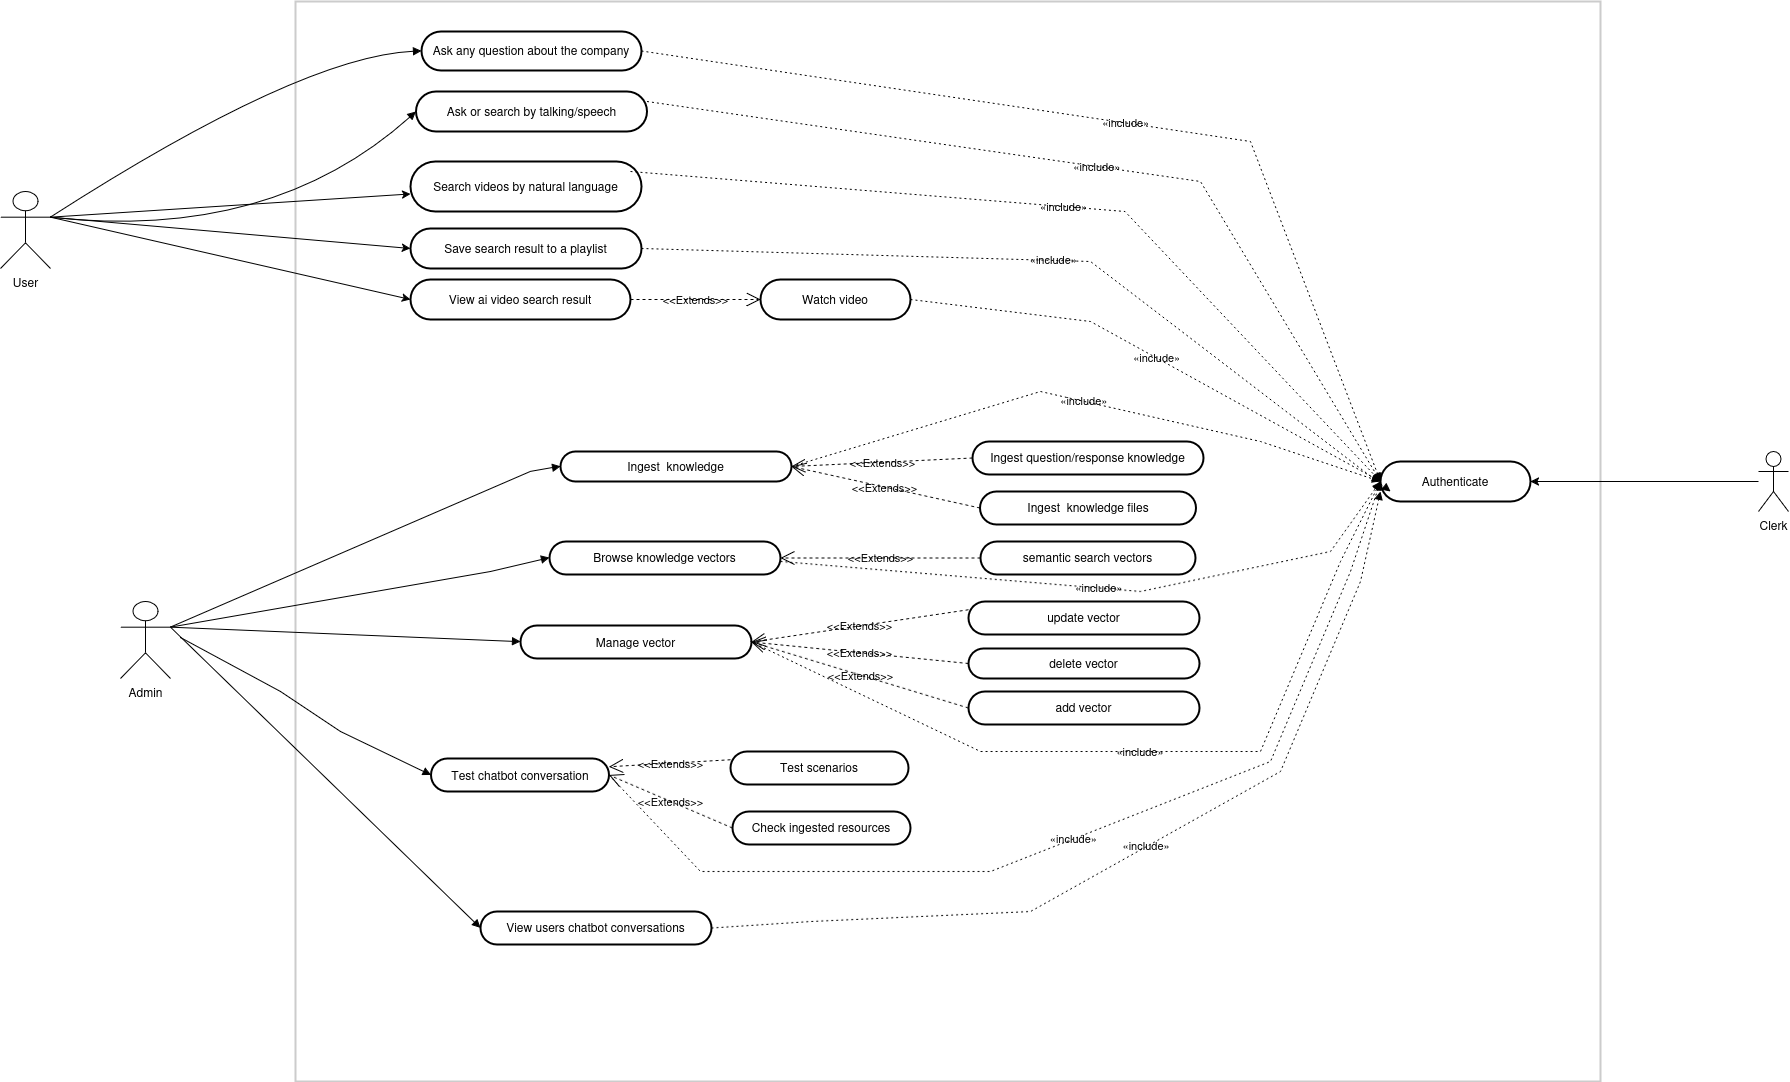

The diagram above was exported from draw.io. Its source (the exported page's mxGraphModel, read from the mxfile embedded in the PNG):
<mxGraphModel dx="5800" dy="3288" grid="0" gridSize="10" guides="1" tooltips="1" connect="1" arrows="1" fold="1" page="0" pageScale="1" pageWidth="850" pageHeight="1100" background="light-dark(#FFFFFF,#FFFFFF)" math="0" shadow="0">
  <root>
    <mxCell id="0" />
    <mxCell id="1" parent="0" />
    <mxCell id="2" parent="1" style="whiteSpace=wrap;strokeWidth=2;fillColor=none;strokeColor=light-dark(#999999,#cccccc);fontColor=light-dark(#FFFFFF,#FFFFFF);labelBackgroundColor=none;" value="Agentic Helper API" vertex="1">
      <mxGeometry height="1080" width="1305" x="2860" y="-373" as="geometry" />
    </mxCell>
    <mxCell id="3" parent="1" style="rounded=1;whiteSpace=wrap;arcSize=50;strokeWidth=2;fillColor=none;strokeColor=light-dark(#000000,#000000);fontColor=light-dark(#000000,#000000);labelBackgroundColor=none;" value="Ask any question about the company" vertex="1">
      <mxGeometry height="39" width="220" x="2986" y="-343" as="geometry" />
    </mxCell>
    <mxCell id="4" parent="1" style="rounded=1;whiteSpace=wrap;arcSize=50;strokeWidth=2;fillColor=none;strokeColor=light-dark(#000000,#000000);fontColor=light-dark(#000000,#000000);labelBackgroundColor=none;" value="Search videos by natural language" vertex="1">
      <mxGeometry height="50" width="231" x="2975" y="-213" as="geometry" />
    </mxCell>
    <mxCell id="5" parent="1" style="rounded=1;whiteSpace=wrap;arcSize=50;strokeWidth=2;fillColor=none;strokeColor=light-dark(#000000,#000000);fontColor=light-dark(#000000,#000000);labelBackgroundColor=none;" value="Ask or search by talking/speech" vertex="1">
      <mxGeometry height="40" width="231" x="2980.5" y="-283" as="geometry" />
    </mxCell>
    <mxCell id="6" parent="1" style="rounded=1;whiteSpace=wrap;arcSize=50;strokeWidth=2;fillColor=none;strokeColor=light-dark(#000000,#000000);fontColor=light-dark(#000000,#000000);labelBackgroundColor=none;" value="Ingest  knowledge" vertex="1">
      <mxGeometry height="30" width="231" x="3125" y="77" as="geometry" />
    </mxCell>
    <mxCell id="7" parent="1" style="rounded=1;whiteSpace=wrap;arcSize=50;strokeWidth=2;fillColor=none;strokeColor=light-dark(#000000,#000000);fontColor=light-dark(#000000,#000000);labelBackgroundColor=none;" value="Browse knowledge vectors" vertex="1">
      <mxGeometry height="33" width="231" x="3114" y="167" as="geometry" />
    </mxCell>
    <mxCell id="8" parent="1" style="rounded=1;whiteSpace=wrap;arcSize=50;strokeWidth=2;fillColor=none;strokeColor=light-dark(#000000,#000000);fontColor=light-dark(#000000,#000000);labelBackgroundColor=none;" value="Manage vector" vertex="1">
      <mxGeometry height="33" width="231" x="3085" y="251" as="geometry" />
    </mxCell>
    <mxCell id="9" edge="1" parent="1" source="15" style="curved=1;startArrow=none;endArrow=block;exitX=1;exitY=0.3333333333333333;entryX=0;entryY=0.5;rounded=0;exitDx=0;exitDy=0;exitPerimeter=0;strokeColor=light-dark(#000000,#000000);labelBackgroundColor=none;fontColor=light-dark(#000000,#000000);" target="3" value="">
      <mxGeometry relative="1" as="geometry">
        <Array as="points">
          <mxPoint x="2865" y="-318" />
        </Array>
        <mxPoint x="2637.0588235294117" y="-155" as="sourcePoint" />
      </mxGeometry>
    </mxCell>
    <mxCell id="10" edge="1" parent="1" source="15" style="curved=1;startArrow=none;endArrow=block;exitX=1;exitY=0.3333333333333333;entryX=0;entryY=0.5;rounded=0;exitDx=0;exitDy=0;exitPerimeter=0;strokeColor=light-dark(#000000,#000000);labelBackgroundColor=none;fontColor=light-dark(#000000,#000000);" target="5" value="">
      <mxGeometry relative="1" as="geometry">
        <Array as="points">
          <mxPoint x="2835" y="-133" />
        </Array>
        <mxPoint x="2627.142857142857" y="-116" as="sourcePoint" />
      </mxGeometry>
    </mxCell>
    <mxCell id="11" edge="1" parent="1" source="22" style="curved=0;startArrow=none;endArrow=block;entryX=0;entryY=0.49;rounded=0;exitX=1;exitY=0.3333333333333333;exitDx=0;exitDy=0;exitPerimeter=0;strokeColor=light-dark(#000000,#000000);labelBackgroundColor=none;fontColor=light-dark(#000000,#000000);" target="6" value="">
      <mxGeometry relative="1" as="geometry">
        <Array as="points">
          <mxPoint x="3095" y="97" />
        </Array>
        <mxPoint x="2735" y="257" as="sourcePoint" />
      </mxGeometry>
    </mxCell>
    <mxCell id="12" edge="1" parent="1" source="22" style="curved=0;startArrow=none;endArrow=block;entryX=0;entryY=0.49;rounded=0;exitX=1;exitY=0.3333333333333333;exitDx=0;exitDy=0;exitPerimeter=0;strokeColor=light-dark(#000000,#000000);labelBackgroundColor=none;fontColor=light-dark(#000000,#000000);" target="7" value="">
      <mxGeometry relative="1" as="geometry">
        <Array as="points">
          <mxPoint x="3055" y="197" />
        </Array>
        <mxPoint x="2736" y="257" as="sourcePoint" />
      </mxGeometry>
    </mxCell>
    <mxCell id="13" edge="1" parent="1" source="22" style="curved=0;startArrow=none;endArrow=block;exitX=1;exitY=0.3333333333333333;entryX=0;entryY=0.49;rounded=0;exitDx=0;exitDy=0;exitPerimeter=0;strokeColor=light-dark(#000000,#000000);labelBackgroundColor=none;fontColor=light-dark(#000000,#000000);" target="8" value="">
      <mxGeometry relative="1" as="geometry">
        <Array as="points" />
        <mxPoint x="2747.6666666666665" y="248" as="sourcePoint" />
      </mxGeometry>
    </mxCell>
    <mxCell id="14" edge="1" parent="1" source="15" style="rounded=1;orthogonalLoop=1;jettySize=auto;html=1;exitX=1;exitY=0.3333333333333333;exitDx=0;exitDy=0;exitPerimeter=0;strokeColor=light-dark(#000000,#000000);labelBackgroundColor=none;fontColor=light-dark(#000000,#000000);" target="4">
      <mxGeometry relative="1" as="geometry" />
    </mxCell>
    <mxCell id="15" parent="1" style="shape=umlActor;verticalLabelPosition=bottom;verticalAlign=top;html=1;strokeColor=light-dark(#000000,#000000);labelBackgroundColor=none;fontColor=light-dark(#000000,#000000);fillColor=none;" value="User" vertex="1">
      <mxGeometry height="77" width="50" x="2565" y="-183" as="geometry" />
    </mxCell>
    <mxCell id="16" parent="1" style="rounded=1;whiteSpace=wrap;arcSize=50;strokeWidth=2;fillColor=none;strokeColor=light-dark(#000000,#000000);fontColor=light-dark(#000000,#000000);labelBackgroundColor=none;" value="Save search result to a playlist" vertex="1">
      <mxGeometry height="40" width="231" x="2975" y="-146" as="geometry" />
    </mxCell>
    <mxCell id="17" edge="1" parent="1" source="15" style="rounded=1;orthogonalLoop=1;jettySize=auto;html=1;exitX=1;exitY=0.3333333333333333;exitDx=0;exitDy=0;exitPerimeter=0;entryX=0;entryY=0.5;entryDx=0;entryDy=0;strokeColor=light-dark(#000000,#000000);labelBackgroundColor=none;fontColor=light-dark(#000000,#000000);" target="16">
      <mxGeometry relative="1" as="geometry">
        <mxPoint x="2615" y="-73" as="sourcePoint" />
      </mxGeometry>
    </mxCell>
    <mxCell id="18" parent="1" style="rounded=1;whiteSpace=wrap;arcSize=50;strokeWidth=2;fillColor=none;strokeColor=light-dark(#000000,#000000);fontColor=light-dark(#000000,#000000);labelBackgroundColor=none;" value="View ai video search result" vertex="1">
      <mxGeometry height="40" width="220" x="2975" y="-95" as="geometry" />
    </mxCell>
    <mxCell id="19" edge="1" parent="1" source="15" style="rounded=1;orthogonalLoop=1;jettySize=auto;html=1;exitX=1;exitY=0.3333333333333333;exitDx=0;exitDy=0;exitPerimeter=0;entryX=0;entryY=0.5;entryDx=0;entryDy=0;strokeColor=light-dark(#000000,#000000);labelBackgroundColor=none;fontColor=light-dark(#000000,#000000);" target="18">
      <mxGeometry relative="1" as="geometry">
        <mxPoint x="2615" y="-106" as="sourcePoint" />
      </mxGeometry>
    </mxCell>
    <mxCell id="20" parent="1" style="rounded=1;whiteSpace=wrap;arcSize=50;strokeWidth=2;fillColor=none;strokeColor=light-dark(#000000,#000000);fontColor=light-dark(#000000,#000000);labelBackgroundColor=none;" value="Watch video" vertex="1">
      <mxGeometry height="40" width="150" x="3325" y="-95" as="geometry" />
    </mxCell>
    <mxCell id="21" edge="1" parent="1" source="18" style="endArrow=open;endSize=12;dashed=1;html=1;rounded=0;exitX=1;exitY=0.5;exitDx=0;exitDy=0;entryX=0;entryY=0.5;entryDx=0;entryDy=0;strokeColor=light-dark(#000000,#000000);labelBackgroundColor=none;fontColor=light-dark(#000000,#000000);" target="20" value="&amp;lt;&amp;lt;Extends&amp;gt;&amp;gt;">
      <mxGeometry relative="1" width="160" as="geometry">
        <mxPoint x="3175" y="-23" as="sourcePoint" />
        <mxPoint x="3335" y="-23" as="targetPoint" />
      </mxGeometry>
    </mxCell>
    <mxCell id="22" parent="1" style="shape=umlActor;verticalLabelPosition=bottom;verticalAlign=top;html=1;strokeColor=light-dark(#000000,#000000);labelBackgroundColor=none;fontColor=light-dark(#000000,#000000);fillColor=none;" value="Admin" vertex="1">
      <mxGeometry height="77" width="50" x="2685" y="227" as="geometry" />
    </mxCell>
    <mxCell id="23" parent="1" style="rounded=1;whiteSpace=wrap;arcSize=50;strokeWidth=2;fillColor=none;strokeColor=light-dark(#000000,#000000);fontColor=light-dark(#000000,#000000);labelBackgroundColor=none;" value="Ingest question/response knowledge" vertex="1">
      <mxGeometry height="33" width="231" x="3537" y="67" as="geometry" />
    </mxCell>
    <mxCell id="24" parent="1" style="rounded=1;whiteSpace=wrap;arcSize=50;strokeWidth=2;fillColor=none;strokeColor=light-dark(#000000,#000000);fontColor=light-dark(#000000,#000000);labelBackgroundColor=none;" value="Test chatbot conversation" vertex="1">
      <mxGeometry height="33" width="178" x="2995.5" y="384" as="geometry" />
    </mxCell>
    <mxCell id="25" parent="1" style="rounded=1;whiteSpace=wrap;arcSize=50;strokeWidth=2;fillColor=none;strokeColor=light-dark(#000000,#000000);fontColor=light-dark(#000000,#000000);labelBackgroundColor=none;" value="View users chatbot conversations" vertex="1">
      <mxGeometry height="33" width="231" x="3045" y="537" as="geometry" />
    </mxCell>
    <mxCell id="26" edge="1" parent="1" source="22" style="curved=0;startArrow=none;endArrow=block;exitX=1;exitY=0.3333333333333333;entryX=0;entryY=0.5;rounded=0;exitDx=0;exitDy=0;exitPerimeter=0;entryDx=0;entryDy=0;strokeColor=light-dark(#000000,#000000);labelBackgroundColor=none;fontColor=light-dark(#000000,#000000);" target="25" value="">
      <mxGeometry relative="1" as="geometry">
        <Array as="points" />
        <mxPoint x="2715" y="304" as="sourcePoint" />
        <mxPoint x="3222" y="344" as="targetPoint" />
      </mxGeometry>
    </mxCell>
    <mxCell id="27" edge="1" parent="1" style="curved=0;startArrow=none;endArrow=block;exitX=1;exitY=0.3333333333333333;entryX=0;entryY=0.5;rounded=0;exitDx=0;exitDy=0;exitPerimeter=0;entryDx=0;entryDy=0;strokeColor=light-dark(#000000,#000000);labelBackgroundColor=none;fontColor=light-dark(#000000,#000000);" target="24" value="">
      <mxGeometry relative="1" as="geometry">
        <Array as="points">
          <mxPoint x="2845" y="317" />
          <mxPoint x="2905" y="357" />
        </Array>
        <mxPoint x="2745" y="263" as="sourcePoint" />
        <mxPoint x="3125" y="384" as="targetPoint" />
      </mxGeometry>
    </mxCell>
    <mxCell id="28" edge="1" parent="1" source="29" style="endArrow=open;endSize=12;dashed=1;html=1;rounded=0;exitX=0;exitY=0.25;exitDx=0;exitDy=0;entryX=1;entryY=0.25;entryDx=0;entryDy=0;strokeColor=light-dark(#000000,#000000);labelBackgroundColor=none;fontColor=light-dark(#000000,#000000);" target="24" value="&amp;lt;&amp;lt;Extends&amp;gt;&amp;gt;">
      <mxGeometry relative="1" width="160" as="geometry">
        <mxPoint x="3163.5" y="383.4200000000001" as="sourcePoint" />
        <mxPoint x="3283.5" y="383.21000000000004" as="targetPoint" />
      </mxGeometry>
    </mxCell>
    <mxCell id="29" parent="1" style="rounded=1;whiteSpace=wrap;arcSize=50;strokeWidth=2;fillColor=none;strokeColor=light-dark(#000000,#000000);fontColor=light-dark(#000000,#000000);labelBackgroundColor=none;" value="Test scenarios" vertex="1">
      <mxGeometry height="33" width="178" x="3295" y="377" as="geometry" />
    </mxCell>
    <mxCell id="30" parent="1" style="rounded=1;whiteSpace=wrap;arcSize=50;strokeWidth=2;fillColor=none;strokeColor=light-dark(#000000,#000000);fontColor=light-dark(#000000,#000000);labelBackgroundColor=none;" value="Check ingested resources" vertex="1">
      <mxGeometry height="33" width="178" x="3297" y="437" as="geometry" />
    </mxCell>
    <mxCell id="31" edge="1" parent="1" source="30" style="endArrow=open;endSize=12;dashed=1;html=1;rounded=0;exitX=0;exitY=0.5;exitDx=0;exitDy=0;entryX=1;entryY=0.5;entryDx=0;entryDy=0;strokeColor=light-dark(#000000,#000000);labelBackgroundColor=none;fontColor=light-dark(#000000,#000000);" target="24" value="&amp;lt;&amp;lt;Extends&amp;gt;&amp;gt;">
      <mxGeometry relative="1" width="160" as="geometry">
        <mxPoint x="3183.5" y="411" as="sourcePoint" />
        <mxPoint x="3275.5" y="394" as="targetPoint" />
      </mxGeometry>
    </mxCell>
    <mxCell id="32" edge="1" parent="1" source="23" style="endArrow=open;endSize=12;dashed=1;html=1;rounded=0;exitX=0;exitY=0.5;exitDx=0;exitDy=0;entryX=1;entryY=0.5;entryDx=0;entryDy=0;strokeColor=light-dark(#000000,#000000);labelBackgroundColor=none;fontColor=light-dark(#000000,#000000);" target="6" value="&amp;lt;&amp;lt;Extends&amp;gt;&amp;gt;">
      <mxGeometry relative="1" width="160" as="geometry">
        <mxPoint x="3435" y="137" as="sourcePoint" />
        <mxPoint x="3544" y="127" as="targetPoint" />
      </mxGeometry>
    </mxCell>
    <mxCell id="33" parent="1" style="rounded=1;whiteSpace=wrap;arcSize=50;strokeWidth=2;fillColor=none;strokeColor=light-dark(#000000,#000000);fontColor=light-dark(#000000,#000000);labelBackgroundColor=none;" value="Ingest  knowledge files" vertex="1">
      <mxGeometry height="33" width="216" x="3544.5" y="117" as="geometry" />
    </mxCell>
    <mxCell id="34" edge="1" parent="1" source="33" style="endArrow=open;endSize=12;dashed=1;html=1;rounded=0;exitX=0;exitY=0.5;exitDx=0;exitDy=0;entryX=1;entryY=0.5;entryDx=0;entryDy=0;strokeColor=light-dark(#000000,#000000);labelBackgroundColor=none;fontColor=light-dark(#000000,#000000);" target="6" value="&amp;lt;&amp;lt;Extends&amp;gt;&amp;gt;">
      <mxGeometry relative="1" width="160" as="geometry">
        <mxPoint x="3436" y="152" as="sourcePoint" />
        <mxPoint x="3539" y="94" as="targetPoint" />
      </mxGeometry>
    </mxCell>
    <mxCell id="35" edge="1" parent="1" source="36" style="endArrow=open;endSize=12;dashed=1;html=1;rounded=0;exitX=0;exitY=0.5;exitDx=0;exitDy=0;entryX=1;entryY=0.5;entryDx=0;entryDy=0;strokeColor=light-dark(#000000,#000000);labelBackgroundColor=none;fontColor=light-dark(#000000,#000000);" target="7" value="&amp;lt;&amp;lt;Extends&amp;gt;&amp;gt;">
      <mxGeometry relative="1" width="160" as="geometry">
        <mxPoint x="3432" y="187.5" as="sourcePoint" />
        <mxPoint x="3535" y="179.5" as="targetPoint" />
      </mxGeometry>
    </mxCell>
    <mxCell id="36" parent="1" style="rounded=1;whiteSpace=wrap;arcSize=50;strokeWidth=2;fillColor=none;strokeColor=light-dark(#000000,#000000);fontColor=light-dark(#000000,#000000);labelBackgroundColor=none;" value="semantic search vectors" vertex="1">
      <mxGeometry height="33" width="215" x="3545" y="167" as="geometry" />
    </mxCell>
    <mxCell id="37" edge="1" parent="1" source="40" style="endArrow=open;endSize=12;dashed=1;html=1;rounded=0;exitX=0;exitY=0.25;exitDx=0;exitDy=0;entryX=1;entryY=0.5;entryDx=0;entryDy=0;strokeColor=light-dark(#000000,#000000);labelBackgroundColor=none;fontColor=light-dark(#000000,#000000);" target="8" value="&amp;lt;&amp;lt;Extends&amp;gt;&amp;gt;">
      <mxGeometry relative="1" width="160" as="geometry">
        <mxPoint x="3426" y="227" as="sourcePoint" />
        <mxPoint x="3575" y="227" as="targetPoint" />
      </mxGeometry>
    </mxCell>
    <mxCell id="38" edge="1" parent="1" source="41" style="endArrow=open;endSize=12;dashed=1;html=1;rounded=0;exitX=0;exitY=0.5;exitDx=0;exitDy=0;entryX=1;entryY=0.5;entryDx=0;entryDy=0;strokeColor=light-dark(#000000,#000000);labelBackgroundColor=none;fontColor=light-dark(#000000,#000000);" target="8" value="&amp;lt;&amp;lt;Extends&amp;gt;&amp;gt;">
      <mxGeometry relative="1" width="160" as="geometry">
        <mxPoint x="3306" y="321.5799999999999" as="sourcePoint" />
        <mxPoint x="3455" y="321.5799999999999" as="targetPoint" />
      </mxGeometry>
    </mxCell>
    <mxCell id="39" edge="1" parent="1" source="42" style="endArrow=open;endSize=12;dashed=1;html=1;rounded=0;exitX=0;exitY=0.5;exitDx=0;exitDy=0;entryX=1;entryY=0.5;entryDx=0;entryDy=0;strokeColor=light-dark(#000000,#000000);labelBackgroundColor=none;fontColor=light-dark(#000000,#000000);" target="8" value="&amp;lt;&amp;lt;Extends&amp;gt;&amp;gt;">
      <mxGeometry relative="1" width="160" as="geometry">
        <mxPoint x="3296" y="334" as="sourcePoint" />
        <mxPoint x="3445" y="334" as="targetPoint" />
      </mxGeometry>
    </mxCell>
    <mxCell id="40" parent="1" style="rounded=1;whiteSpace=wrap;arcSize=50;strokeWidth=2;fillColor=none;strokeColor=light-dark(#000000,#000000);fontColor=light-dark(#000000,#000000);labelBackgroundColor=none;" value="update vector" vertex="1">
      <mxGeometry height="33" width="231" x="3533" y="227" as="geometry" />
    </mxCell>
    <mxCell id="41" parent="1" style="rounded=1;whiteSpace=wrap;arcSize=50;strokeWidth=2;fillColor=none;strokeColor=light-dark(#000000,#000000);fontColor=light-dark(#000000,#000000);labelBackgroundColor=none;" value="delete vector" vertex="1">
      <mxGeometry height="30" width="231" x="3533" y="274" as="geometry" />
    </mxCell>
    <mxCell id="42" parent="1" style="rounded=1;whiteSpace=wrap;arcSize=50;strokeWidth=2;fillColor=none;strokeColor=light-dark(#000000,#000000);fontColor=light-dark(#000000,#000000);labelBackgroundColor=none;" value="add vector" vertex="1">
      <mxGeometry height="33" width="231" x="3533" y="317" as="geometry" />
    </mxCell>
    <mxCell id="43" parent="1" style="rounded=1;whiteSpace=wrap;arcSize=50;strokeWidth=2;fillColor=none;strokeColor=light-dark(#000000,#000000);fontColor=light-dark(#000000,#000000);labelBackgroundColor=none;" value="Authenticate" vertex="1">
      <mxGeometry height="40" width="150" x="3945" y="87" as="geometry" />
    </mxCell>
    <mxCell id="44" edge="1" parent="1" source="3" style="curved=0;dashed=1;dashPattern=2 3;startArrow=none;endArrow=block;exitX=1;exitY=0.5;entryX=0;entryY=0.5;rounded=0;exitDx=0;exitDy=0;entryDx=0;entryDy=0;strokeColor=light-dark(#000000,#000000);labelBackgroundColor=none;fontColor=light-dark(#000000,#000000);" target="43" value="«include»">
      <mxGeometry relative="1" as="geometry">
        <mxPoint as="offset" />
        <Array as="points">
          <mxPoint x="3815" y="-233" />
        </Array>
        <mxPoint x="3675" y="-143" as="sourcePoint" />
        <mxPoint x="3798" y="359" as="targetPoint" />
      </mxGeometry>
    </mxCell>
    <mxCell id="45" edge="1" parent="1" source="5" style="curved=0;dashed=1;dashPattern=2 3;startArrow=none;endArrow=block;exitX=1;exitY=0.25;rounded=0;exitDx=0;exitDy=0;strokeColor=light-dark(#000000,#000000);labelBackgroundColor=none;fontColor=light-dark(#000000,#000000);" value="«include»">
      <mxGeometry relative="1" as="geometry">
        <mxPoint as="offset" />
        <Array as="points">
          <mxPoint x="3765" y="-193" />
        </Array>
        <mxPoint x="3216" y="-313" as="sourcePoint" />
        <mxPoint x="3945" y="107" as="targetPoint" />
      </mxGeometry>
    </mxCell>
    <mxCell id="46" edge="1" parent="1" style="curved=0;dashed=1;dashPattern=2 3;startArrow=none;endArrow=block;exitX=1;exitY=0.5;rounded=0;exitDx=0;exitDy=0;strokeColor=light-dark(#000000,#000000);labelBackgroundColor=none;fontColor=light-dark(#000000,#000000);" value="«include»">
      <mxGeometry relative="1" as="geometry">
        <mxPoint as="offset" />
        <Array as="points">
          <mxPoint x="3689.5" y="-163" />
        </Array>
        <mxPoint x="3194.9999999999995" y="-203" as="sourcePoint" />
        <mxPoint x="3945" y="107" as="targetPoint" />
      </mxGeometry>
    </mxCell>
    <mxCell id="47" edge="1" parent="1" source="16" style="curved=0;dashed=1;dashPattern=2 3;startArrow=none;endArrow=block;exitX=1;exitY=0.5;rounded=0;exitDx=0;exitDy=0;strokeColor=light-dark(#000000,#000000);labelBackgroundColor=none;fontColor=light-dark(#000000,#000000);" value="«include»">
      <mxGeometry relative="1" as="geometry">
        <mxPoint as="offset" />
        <Array as="points">
          <mxPoint x="3655" y="-113" />
        </Array>
        <mxPoint x="3204.9999999999995" y="-193" as="sourcePoint" />
        <mxPoint x="3955" y="117" as="targetPoint" />
      </mxGeometry>
    </mxCell>
    <mxCell id="48" edge="1" parent="1" source="20" style="curved=0;dashed=1;dashPattern=2 3;startArrow=none;endArrow=block;exitX=1;exitY=0.5;rounded=0;exitDx=0;exitDy=0;strokeColor=light-dark(#000000,#000000);labelBackgroundColor=none;fontColor=light-dark(#000000,#000000);" value="«include»">
      <mxGeometry relative="1" as="geometry">
        <mxPoint as="offset" />
        <Array as="points">
          <mxPoint x="3655" y="-53" />
        </Array>
        <mxPoint x="3216" y="-116" as="sourcePoint" />
        <mxPoint x="3945" y="107" as="targetPoint" />
      </mxGeometry>
    </mxCell>
    <mxCell id="49" edge="1" parent="1" source="6" style="curved=0;dashed=1;dashPattern=2 3;startArrow=none;endArrow=block;exitX=1;exitY=0.5;rounded=0;exitDx=0;exitDy=0;strokeColor=light-dark(#000000,#000000);labelBackgroundColor=none;fontColor=light-dark(#000000,#000000);" value="«include»">
      <mxGeometry relative="1" as="geometry">
        <mxPoint as="offset" />
        <Array as="points">
          <mxPoint x="3605" y="17" />
          <mxPoint x="3825" y="67" />
        </Array>
        <mxPoint x="3705" y="202" as="sourcePoint" />
        <mxPoint x="3945" y="107" as="targetPoint" />
      </mxGeometry>
    </mxCell>
    <mxCell id="50" edge="1" parent="1" style="curved=0;dashed=1;dashPattern=2 3;startArrow=none;endArrow=block;rounded=0;strokeColor=light-dark(#000000,#000000);labelBackgroundColor=none;fontColor=light-dark(#000000,#000000);" value="«include»">
      <mxGeometry relative="1" as="geometry">
        <mxPoint as="offset" />
        <Array as="points">
          <mxPoint x="3705" y="217" />
          <mxPoint x="3895" y="177" />
        </Array>
        <mxPoint x="3345" y="187" as="sourcePoint" />
        <mxPoint x="3945" y="107" as="targetPoint" />
      </mxGeometry>
    </mxCell>
    <mxCell id="51" edge="1" parent="1" style="curved=0;dashed=1;dashPattern=2 3;startArrow=none;endArrow=block;rounded=0;entryX=0;entryY=0.5;entryDx=0;entryDy=0;strokeColor=light-dark(#000000,#000000);labelBackgroundColor=none;fontColor=light-dark(#000000,#000000);" target="43" value="«include»">
      <mxGeometry relative="1" as="geometry">
        <mxPoint as="offset" />
        <Array as="points">
          <mxPoint x="3545" y="377" />
          <mxPoint x="3825" y="377" />
          <mxPoint x="3905" y="187" />
        </Array>
        <mxPoint x="3315" y="267" as="sourcePoint" />
        <mxPoint x="3955" y="117" as="targetPoint" />
      </mxGeometry>
    </mxCell>
    <mxCell id="52" edge="1" parent="1" source="24" style="curved=0;dashed=1;dashPattern=2 3;startArrow=none;endArrow=block;rounded=0;exitX=1;exitY=0.5;exitDx=0;exitDy=0;strokeColor=light-dark(#000000,#000000);labelBackgroundColor=none;fontColor=light-dark(#000000,#000000);" value="«include»">
      <mxGeometry relative="1" as="geometry">
        <mxPoint as="offset" />
        <Array as="points">
          <mxPoint x="3265" y="497" />
          <mxPoint x="3555" y="497" />
          <mxPoint x="3835" y="387" />
          <mxPoint x="3915" y="197" />
        </Array>
        <mxPoint x="3325" y="277" as="sourcePoint" />
        <mxPoint x="3945" y="107" as="targetPoint" />
      </mxGeometry>
    </mxCell>
    <mxCell id="53" edge="1" parent="1" source="25" style="curved=0;dashed=1;dashPattern=2 3;startArrow=none;endArrow=block;rounded=0;entryX=0;entryY=0.75;entryDx=0;entryDy=0;exitX=1;exitY=0.5;exitDx=0;exitDy=0;strokeColor=light-dark(#000000,#000000);labelBackgroundColor=none;fontColor=light-dark(#000000,#000000);" target="43" value="«include»">
      <mxGeometry relative="1" as="geometry">
        <mxPoint as="offset" />
        <Array as="points">
          <mxPoint x="3375" y="547" />
          <mxPoint x="3595" y="537" />
          <mxPoint x="3845" y="397" />
          <mxPoint x="3925" y="207" />
        </Array>
        <mxPoint x="3184" y="411" as="sourcePoint" />
        <mxPoint x="3965" y="127" as="targetPoint" />
      </mxGeometry>
    </mxCell>
    <mxCell id="54" edge="1" parent="1" source="55" style="rounded=0;orthogonalLoop=1;jettySize=auto;html=1;entryX=1;entryY=0.5;entryDx=0;entryDy=0;strokeColor=light-dark(#000000,#000000);labelBackgroundColor=none;fontColor=light-dark(#000000,#000000);" target="43">
      <mxGeometry relative="1" as="geometry">
        <mxPoint x="4145" y="-509" as="targetPoint" />
      </mxGeometry>
    </mxCell>
    <mxCell id="55" parent="1" style="shape=umlActor;verticalLabelPosition=bottom;verticalAlign=top;html=1;strokeColor=light-dark(#000000,#000000);labelBackgroundColor=none;fontColor=light-dark(#000000,#000000);fillColor=none;" value="Clerk" vertex="1">
      <mxGeometry height="60" width="30" x="4323" y="77" as="geometry" />
    </mxCell>
  </root>
</mxGraphModel>